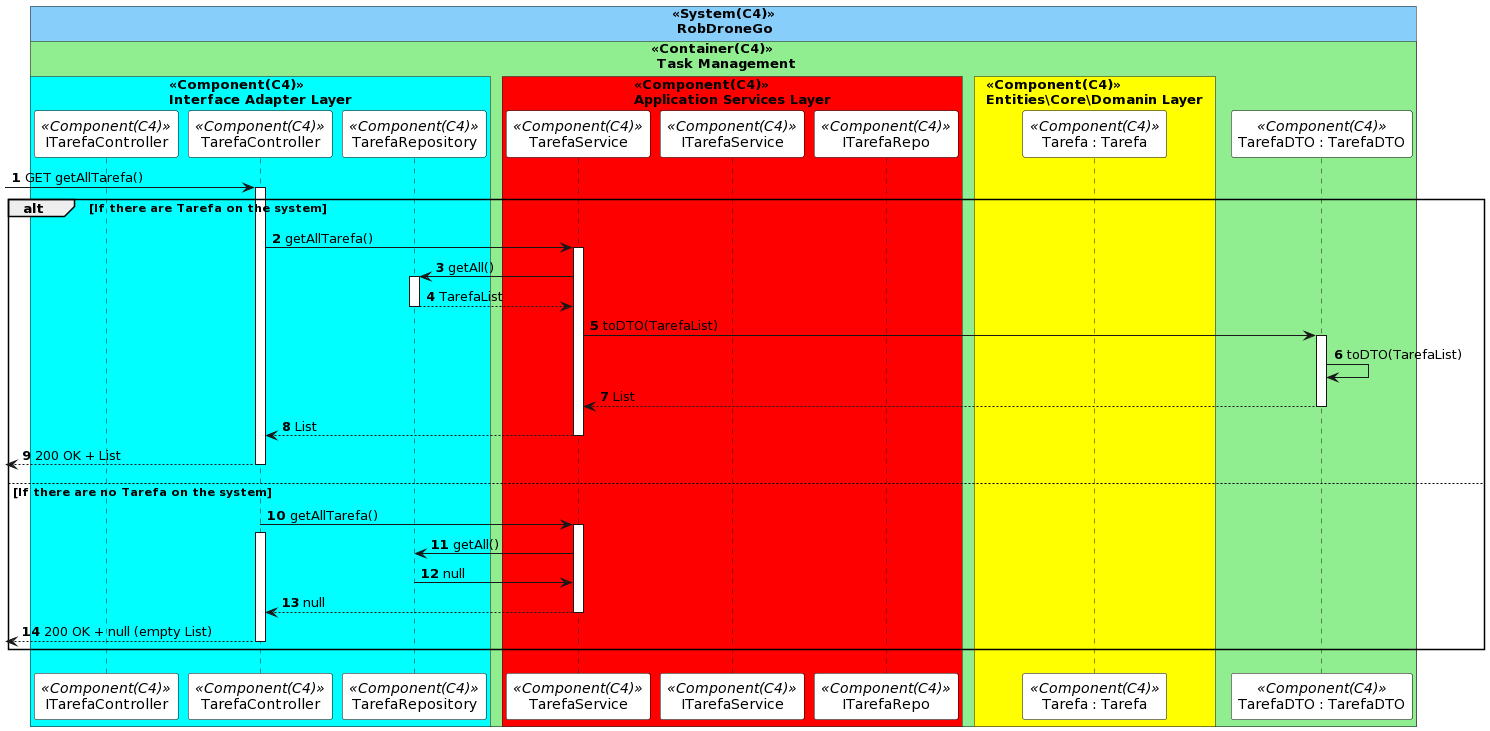

The diagram above was rendered by PlantUML. Its source (embedded in the PNG):
@startuml
autonumber

skinparam sequence {
ParticipantBorderColor black
ParticipantBackgroundColor white
}



!pragma teoz true
box "<<System(C4)>>\n RobDroneGo" #LightSkyBlue
    box "<<Container(C4)>>\n Task Management" #LightGreen

        box "<<Component(C4)>>\nInterface Adapter Layer" #Cyan
            participant ITarefaController as  ICTL <<Component(C4)>>
            participant TarefaController as  CTL <<Component(C4)>>
            participant TarefaRepository as  DR <<Component(C4)>>
        end box
        box "<<Component(C4)>>\nApplication Services Layer" #Red
            participant TarefaService as  SV <<Component(C4)>>
            participant ITarefaService as  ISV <<Component(C4)>>
            participant ITarefaRepo as  IER <<Component(C4)>>
        end box
        box "<<Component(C4)>>\nEntities\Core\Domanin Layer" #Yellow
            participant "Tarefa : Tarefa" as  tarefa <<Component(C4)>>
        end box
    participant "TarefaDTO : TarefaDTO" as  DTO <<Component(C4)>>

    end box
end box   



 -> CTL: GET getAllTarefa()
activate CTL
alt If there are Tarefa on the system


    CTL -> SV : getAllTarefa()
    activate SV

    SV -> DR : getAll()
    activate DR

    DR --> SV : TarefaList
    deactivate DR


    SV -> DTO : toDTO(TarefaList)
    activate DTO 
    DTO -> DTO: toDTO(TarefaList)
    DTO --> SV : List
    deactivate DTO
    deactivate DR
    SV --> CTL: List
    deactivate SV

     <-- CTL: 200 OK + List
    deactivate CTL

else If there are no Tarefa on the system
    
    
    CTL -> SV : getAllTarefa() 
    activate SV
    activate CTL
    
  

    
    SV -> DR : getAll()
    activate DR

    DR -> SV : null
    deactivate DR

    SV --> CTL : null
    deactivate SV
     <-- CTL: 200 OK + null (empty List)
    deactivate CTL

    
   



end
@enduml